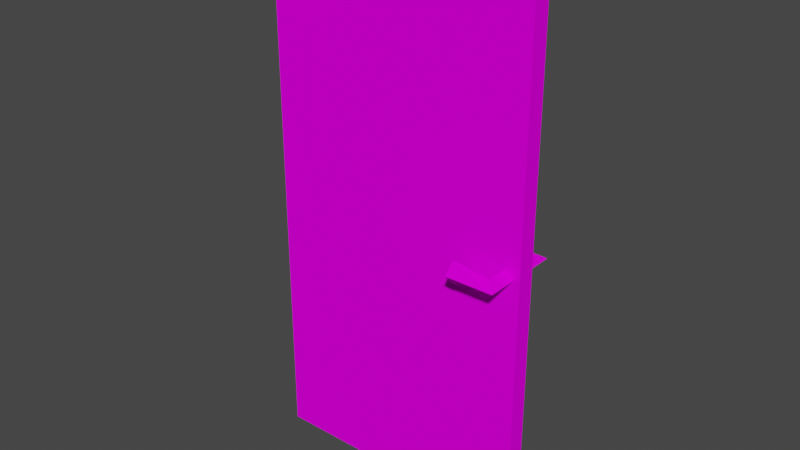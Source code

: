 # Source: m01vdr01y.blend  (saved by Blender 2.92.15; exported with 4.5.12 LTS)
import bpy
from mathutils import Matrix  # noqa: F401  (used for matrix-valued properties, if any)

bpy.ops.wm.read_factory_settings(use_empty=True)
scene = bpy.context.scene
scene.name = 'Scene'

# ---- collections
col_collection = bpy.data.collections.new('Collection'); scene.collection.children.link(col_collection)

# ---- images (referenced by path relative to the original .blend; pixels are not part of the script)
import os
ASSET_DIR = os.environ.get("B2B_ASSET_DIR", "")  # directory of the original .blend (textures are referenced by path, not embedded)
HERE = os.path.dirname(os.path.abspath(__file__))  # packed textures are extracted next to this script under _unpacked/

def load_image(name, relpath, width, height, colorspace="sRGB"):
    """Load a texture the original file referenced (path relative to the .blend, or extracted next to this script)."""
    p = next((c for c in (os.path.join(HERE, relpath), os.path.join(ASSET_DIR, relpath)) if relpath and os.path.exists(c)), "")
    if p:
        img = bpy.data.images.load(p, check_existing=True)
        img.name = name
    else:  # same state as the original file: an image datablock whose file is absent (Cycles renders it pink)
        img = bpy.data.images.new(name, width, height)
        img.source = "FILE"
        img.filepath = "//" + (relpath or name)
    img.colorspace_settings.name = colorspace
    return img
img_vdrm0101y_png = load_image('vdrm0101y.png', 'vdrm0101y.png', 1024, 1024, 'sRGB')
img_dhandle4_png = load_image('dhandle4.png', 'dhandle4.png', 1024, 1024, 'sRGB')

# ---- materials (node trees are filled in below, after node groups)
mat_material1 = bpy.data.materials.new('Material1')
mat_material1.use_backface_culling = True
mat_material1.use_transparent_shadow = False
mat_material2 = bpy.data.materials.new('Material2')
mat_material2.use_backface_culling = True
mat_material2.use_transparent_shadow = False
mat_material3 = bpy.data.materials.new('Material3')
mat_material3.use_backface_culling = True
mat_material3.use_transparent_shadow = False

# ---- material node trees
mat_material1.use_nodes = True; mat_material1.node_tree.nodes.clear()
_N = mat_material1.node_tree.nodes; _L = mat_material1.node_tree.links
n0 = _N.new('ShaderNodeOutputMaterial'); n0.name = 'Material Output'; n0.location = (300, 300)
n1 = _N.new('ShaderNodeBsdfDiffuse'); n1.name = 'Diffuse BSDF'; n1.location = (50, 300)
n2 = _N.new('ShaderNodeTexImage'); n2.name = 'Image Texture'; n2.location = (-290, 300)
n2.image = img_vdrm0101y_png
_L.new(n1.outputs[0], n0.inputs[0])
_L.new(n2.outputs[0], n1.inputs[0])
n0.is_active_output = True
mat_material2.use_nodes = True; mat_material2.node_tree.nodes.clear()
_N = mat_material2.node_tree.nodes; _L = mat_material2.node_tree.links
n0 = _N.new('ShaderNodeOutputMaterial'); n0.name = 'Material Output'; n0.location = (300, 300)
n1 = _N.new('ShaderNodeBsdfDiffuse'); n1.name = 'Diffuse BSDF'; n1.location = (50, 300)
n2 = _N.new('ShaderNodeTexImage'); n2.name = 'Image Texture'; n2.location = (-290, 300)
n2.image = img_dhandle4_png
_L.new(n1.outputs[0], n0.inputs[0])
_L.new(n2.outputs[0], n1.inputs[0])
n0.is_active_output = True
mat_material3.use_nodes = True; mat_material3.node_tree.nodes.clear()
_N = mat_material3.node_tree.nodes; _L = mat_material3.node_tree.links
n0 = _N.new('ShaderNodeOutputMaterial'); n0.name = 'Material Output'; n0.location = (300, 300)
n1 = _N.new('ShaderNodeBsdfDiffuse'); n1.name = 'Diffuse BSDF'; n1.location = (50, 300)
n1.inputs[0].default_value = (0.9961, 0.0, 0.0, 255.0)
_L.new(n1.outputs[0], n0.inputs[0])
n0.is_active_output = True

# ---- world
world_world = bpy.data.worlds.new('World'); scene.world = world_world
world_world.use_nodes = True; world_world.node_tree.nodes.clear()
_N = world_world.node_tree.nodes; _L = world_world.node_tree.links
n0 = _N.new('ShaderNodeOutputWorld'); n0.name = 'World Output'; n0.location = (300, 300)
n1 = _N.new('ShaderNodeBackground'); n1.name = 'Background'; n1.location = (10, 300)
n1.inputs[0].default_value = (0.05088, 0.05088, 0.05088, 1.0)
_L.new(n1.outputs[0], n0.inputs[0])
n0.is_active_output = True
world_world.color = (0.05088, 0.05088, 0.05088)
world_world.use_sun_shadow = False
world_world.sun_shadow_jitter_overblur = 0.0

# ---- meshes
me_object0 = bpy.data.meshes.new('Object0')
me_object0.from_pydata([(-1.994, -0.1319, -3.998), (2.005, -0.1319, -3.998), (2.005, -0.1319, 3.998), (-1.994, -0.1319, 3.998), (-1.994, 0.1306, -3.998), (2.005, 0.1306, -3.998), (2.005, 0.1306, 3.998), (-1.994, 0.1306, 3.998), (-2.005, -0.1322, -3.998), (1.994, -0.1322, -3.998), (1.994, -0.1322, 3.998), (-2.005, -0.1322, 3.998), (-2.005, 0.1303, -3.998), (1.994, 0.1303, -3.998), (1.994, 0.1303, 3.998), (-2.005, 0.1303, 3.998)], [], [(2, 0, 1), (3, 0, 2), (6, 4, 7), (5, 4, 6), (13, 8, 12), (9, 8, 13), (15, 10, 14), (11, 10, 15), (6, 1, 5), (2, 1, 6), (4, 3, 7), (0, 3, 4)])
_uv = me_object0.uv_layers.new(name='UVMap')
_uv.uv.foreach_set('vector', [0.998, -0.000129, -0.000141, -0.9983, 0.998, -0.9983, -0.000141, -0.000129, -0.000141, -0.9983, 0.998, -0.000129, 0.998, -0.000129, -0.000141, -0.9983, -0.000141, -0.000129, 0.998, -0.9983, -0.000141, -0.9983, 0.998, -0.000129, 0.9626, -0.7667, 0.8941, -0.2185, 0.9626, -0.2185, 0.8941, -0.7667, 0.8941, -0.2185, 0.9626, -0.7667, 0.9626, -0.2185, 0.8941, -0.7667, 0.9626, -0.7667, 0.8941, -0.2185, 0.8941, -0.7667, 0.9626, -0.2185, 0.9331, -0.02798, 0.9844, -0.9674, 0.9331, -0.9674, 0.9844, -0.02798, 0.9844, -0.9674, 0.9331, -0.02798, 0.9331, -0.9674, 0.9844, -0.02798, 0.9331, -0.02798, 0.9844, -0.9674, 0.9844, -0.02798, 0.9331, -0.9674])
me_object0.materials.append(mat_material1)
me_object0.use_remesh_fix_poles = True
me_object0.use_remesh_preserve_attributes = False
me_object0.use_mirror_vertex_groups = False
me_object0.update()
me_x00ob2500 = bpy.data.meshes.new('@x00Ob2500')
me_x00ob2500.from_pydata([(1.764, 0.6933, -0.07788), (1.764, -0.6933, -0.07788)], [(0, 1)], [])
_uv = me_x00ob2500.uv_layers.new(name='UVMap')
_uv.uv.foreach_set('vector', [])
me_x00ob2500.use_remesh_fix_poles = True
me_x00ob2500.use_remesh_preserve_attributes = False
me_x00ob2500.use_mirror_vertex_groups = False
me_x00ob2500.update()
me_s00bb = bpy.data.meshes.new('@s00bb')
me_s00bb.from_pydata([(1.92, -0.5929, -0.07845), (1.778, -0.4492, 0.02283), (1.777, -0.4492, -0.1789), (1.215, -0.5933, -0.07845), (1.215, -0.4493, 0.09117), (1.215, -0.4493, -0.2375), (1.92, -0.135, -0.07845), (1.778, -0.135, 0.02283), (1.777, -0.135, -0.1789), (1.926, 0.5929, -0.07696), (1.784, 0.4492, -0.1782), (1.784, 0.4492, 0.02352), (1.221, 0.5933, -0.07696), (1.222, 0.4493, -0.2466), (1.221, 0.4493, 0.0821), (1.926, 0.135, -0.07696), (1.784, 0.135, -0.1782), (1.784, 0.135, 0.02352)], [], [(4, 0, 1), (3, 0, 4), (3, 2, 0), (5, 2, 3), (13, 9, 10), (12, 9, 13), (12, 11, 9), (14, 11, 12), (5, 1, 2), (4, 1, 5), (4, 5, 3), (1, 6, 7), (0, 6, 1), (2, 7, 8), (1, 7, 2), (0, 8, 6), (2, 8, 0), (14, 10, 11), (13, 10, 14), (13, 14, 12), (10, 15, 16), (9, 15, 10), (11, 16, 17), (10, 16, 11), (9, 17, 15), (11, 17, 9)])
_uv = me_s00bb.uv_layers.new(name='UVMap')
_uv.uv.foreach_set('vector', [-0.08304, 0.2062, 1.075, -0.5218, 0.842, -0.0871, -0.08365, -0.5218, 1.075, -0.5218, -0.08304, 0.2062, -0.08365, -0.5218, 0.8412, -0.9531, 1.075, -0.5218, -0.08379, -1.205, 0.8412, -0.9531, -0.08365, -0.5218, -0.08304, 0.2062, 1.075, -0.5218, 0.842, -0.0871, -0.08365, -0.5218, 1.075, -0.5218, -0.08304, 0.2062, -0.08365, -0.5218, 0.8412, -0.9531, 1.075, -0.5218, -0.08379, -1.205, 0.8412, -0.9531, -0.08365, -0.5218, -0.08379, -1.205, 0.842, -0.0871, 0.8412, -0.9531, -0.08304, 0.2062, 0.842, -0.0871, -0.08379, -1.205, -0.08304, 0.2062, -0.08379, -1.205, -0.08365, -0.5218, 0.4245, -0.02091, 0.002506, -0.5069, 0.002506, -0.02091, 0.6174, -0.5069, 0.002506, -0.5069, 0.4245, -0.02091, 0.4245, -0.9892, 0.002506, -0.02091, 0.002506, -0.9892, 0.4245, -0.02091, 0.002506, -0.02091, 0.4245, -0.9892, 0.6174, -0.5069, 0.002506, -0.9892, 0.002506, -0.5069, 0.4245, -0.9892, 0.002506, -0.9892, 0.6174, -0.5069, -0.08379, -1.205, 0.842, -0.0871, 0.8412, -0.9531, -0.08304, 0.2062, 0.842, -0.0871, -0.08379, -1.205, -0.08304, 0.2062, -0.08379, -1.205, -0.08365, -0.5218, 0.4245, -0.02091, 0.002506, -0.5069, 0.002506, -0.02091, 0.6174, -0.5069, 0.002506, -0.5069, 0.4245, -0.02091, 0.4245, -0.9892, 0.002506, -0.02091, 0.002506, -0.9892, 0.4245, -0.02091, 0.002506, -0.02091, 0.4245, -0.9892, 0.6174, -0.5069, 0.002506, -0.9892, 0.002506, -0.5069, 0.4245, -0.9892, 0.002506, -0.9892, 0.6174, -0.5069])
me_s00bb.materials.append(mat_material2)
me_s00bb.use_remesh_fix_poles = True
me_s00bb.use_remesh_preserve_attributes = False
me_s00bb.use_mirror_vertex_groups = False
me_s00bb.update()
me_h03object0 = bpy.data.meshes.new('@h03Object0')
me_h03object0.from_pydata([(1.767, 0.4558, -0.0506), (1.717, 0.4558, -0.0506), (1.717, 0.4558, -0.1006), (1.767, 0.4558, -0.1006), (1.767, 0.5058, -0.1006), (1.717, 0.5058, -0.1006), (1.767, 0.5058, -0.0506), (1.717, 0.5058, -0.0506)], [], [(2, 3, 0), (2, 0, 1), (2, 5, 4), (2, 4, 3), (3, 4, 6), (3, 6, 0), (0, 6, 7), (0, 7, 1), (4, 5, 7), (4, 7, 6), (5, 2, 1), (5, 1, 7)])
_uv = me_h03object0.uv_layers.new(name='UVMap')
_uv.uv.foreach_set('vector', [0.0, 0.0, 0.0, 0.0, 0.0, 0.0, 0.0, 0.0, 0.0, 0.0, 0.0, 0.0, 0.0, 0.0, 0.0, 0.0, 0.0, 0.0, 0.0, 0.0, 0.0, 0.0, 0.0, 0.0, 0.0, 0.0, 0.0, 0.0, 0.0, 0.0, 0.0, 0.0, 0.0, 0.0, 0.0, 0.0, 0.0, 0.0, 0.0, 0.0, 0.0, 0.0, 0.0, 0.0, 0.0, 0.0, 0.0, 0.0, 0.0, 0.0, 0.0, 0.0, 0.0, 0.0, 0.0, 0.0, 0.0, 0.0, 0.0, 0.0, 0.0, 0.0, 0.0, 0.0, 0.0, 0.0, 0.0, 0.0, 0.0, 0.0, 0.0, 0.0])
me_h03object0.materials.append(mat_material3)
me_h03object0.use_remesh_fix_poles = True
me_h03object0.use_remesh_preserve_attributes = False
me_h03object0.use_mirror_vertex_groups = False
me_h03object0.update()
me_h02object0 = bpy.data.meshes.new('@h02Object0')
me_h02object0.from_pydata([(1.782, -0.5058, -0.0506), (1.732, -0.5058, -0.0506), (1.732, -0.5058, -0.1006), (1.782, -0.5058, -0.1006), (1.782, -0.4558, -0.1006), (1.732, -0.4558, -0.1006), (1.782, -0.4558, -0.0506), (1.732, -0.4558, -0.0506)], [], [(2, 3, 0), (2, 0, 1), (2, 5, 4), (2, 4, 3), (3, 4, 6), (3, 6, 0), (0, 6, 7), (0, 7, 1), (4, 5, 7), (4, 7, 6), (5, 2, 1), (5, 1, 7)])
_uv = me_h02object0.uv_layers.new(name='UVMap')
_uv.uv.foreach_set('vector', [0.0, 0.0, 0.0, 0.0, 0.0, 0.0, 0.0, 0.0, 0.0, 0.0, 0.0, 0.0, 0.0, 0.0, 0.0, 0.0, 0.0, 0.0, 0.0, 0.0, 0.0, 0.0, 0.0, 0.0, 0.0, 0.0, 0.0, 0.0, 0.0, 0.0, 0.0, 0.0, 0.0, 0.0, 0.0, 0.0, 0.0, 0.0, 0.0, 0.0, 0.0, 0.0, 0.0, 0.0, 0.0, 0.0, 0.0, 0.0, 0.0, 0.0, 0.0, 0.0, 0.0, 0.0, 0.0, 0.0, 0.0, 0.0, 0.0, 0.0, 0.0, 0.0, 0.0, 0.0, 0.0, 0.0, 0.0, 0.0, 0.0, 0.0, 0.0, 0.0])
me_h02object0.materials.append(mat_material3)
me_h02object0.use_remesh_fix_poles = True
me_h02object0.use_remesh_preserve_attributes = False
me_h02object0.use_mirror_vertex_groups = False
me_h02object0.update()

# ---- objects
ob_object0 = bpy.data.objects.new('Object0', me_object0)
ob_x00ob2500 = bpy.data.objects.new('@x00Ob2500', me_x00ob2500)
ob_s00bb = bpy.data.objects.new('@s00bb', me_s00bb)
ob_h03object0 = bpy.data.objects.new('@h03Object0', me_h03object0)
ob_h02object0 = bpy.data.objects.new('@h02Object0', me_h02object0)

# ---- transforms, parenting, visibility, modifiers, constraints
ob_object0.location = (0.0, 0.0, 0.0)
ob_object0.lineart.crease_threshold = 0.0
ob_x00ob2500.location = (0.0, 0.0, 0.0)
ob_x00ob2500.lineart.crease_threshold = 0.0
ob_s00bb.location = (0.0, 0.0, 0.0)
ob_s00bb.lineart.crease_threshold = 0.0
ob_h03object0.location = (0.0, 0.0, 0.0)
ob_h03object0.lineart.crease_threshold = 0.0
ob_h02object0.location = (0.0, 0.0, 0.0)
ob_h02object0.lineart.crease_threshold = 0.0

# ---- collection membership
col_collection.objects.link(ob_object0)
col_collection.objects.link(ob_x00ob2500)
col_collection.objects.link(ob_s00bb)
col_collection.objects.link(ob_h03object0)
col_collection.objects.link(ob_h02object0)

# ---- scene / render settings (as saved in the file)
scene.frame_start = 1; scene.frame_end = 250; scene.frame_set(1)
scene.render.engine = 'BLENDER_EEVEE_NEXT'
scene.cycles.use_denoising = False
scene.cycles.samples = 128
scene.cycles.sampling_pattern = 'TABULATED_SOBOL'
scene.cycles.use_adaptive_sampling = False
scene.cycles.use_light_tree = False
scene.view_settings.view_transform = 'Filmic'
bpy.context.view_layer.update()

# ---- added for rendering (the .blend has no active camera and no usable light): camera, sun
cam_auto = bpy.data.cameras.new('AutoCamera')
cam_auto.lens = 50.0
cam_auto.sensor_width = 36.0
cam_auto.clip_end = 1000.0
ob_auto_camera = bpy.data.objects.new('AutoCamera', cam_auto)
scene.collection.objects.link(ob_auto_camera)
ob_auto_camera.location = (8.37523, -10.0503, 6.70018)
ob_auto_camera.rotation_euler = (1.09748, -7.21219e-08, 0.694738)
scene.camera = ob_auto_camera
light_auto_sun = bpy.data.lights.new('AutoSun', 'SUN')
light_auto_sun.energy = 3.0
light_auto_sun.angle = 0.0523599
ob_auto_sun = bpy.data.objects.new('AutoSun', light_auto_sun)
scene.collection.objects.link(ob_auto_sun)
ob_auto_sun.rotation_euler = (0.872665, 0.174533, 0.523599)
bpy.context.view_layer.update()
